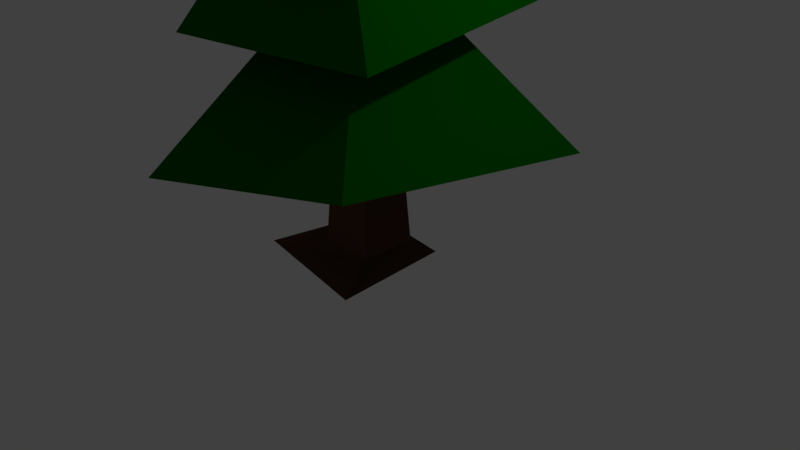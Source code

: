 # Source: T_Pine.blend  (saved by Blender 2.79.0; exported with 4.5.12 LTS)
import bpy
from mathutils import Matrix  # noqa: F401  (used for matrix-valued properties, if any)

bpy.ops.wm.read_factory_settings(use_empty=True)
scene = bpy.context.scene
scene.name = 'Scene'

# ---- collections
col_collection_1 = bpy.data.collections.new('Collection 1'); scene.collection.children.link(col_collection_1)

# ---- materials (node trees are filled in below, after node groups)
mat_t_green_1 = bpy.data.materials.new('T_Green_1')
mat_t_green_1.alpha_threshold = 0.0
mat_t_green_1.use_transparent_shadow = False
mat_t_green_1.diffuse_color = (0.0, 0.1237, 0.0, 1.0)
mat_t_green_1.roughness = 1.0
mat_t_green_1.specular_intensity = 0.0
mat_t_green_2 = bpy.data.materials.new('T_Green_2')
mat_t_green_2.alpha_threshold = 0.0
mat_t_green_2.use_transparent_shadow = False
mat_t_green_2.diffuse_color = (0.0, 0.06072, 0.0, 1.0)
mat_t_green_2.roughness = 1.0
mat_t_green_2.specular_intensity = 0.0
mat_t_brown_1 = bpy.data.materials.new('T_Brown_1')
mat_t_brown_1.alpha_threshold = 0.0
mat_t_brown_1.use_transparent_shadow = False
mat_t_brown_1.diffuse_color = (0.1328, 0.05864, 0.03372, 1.0)
mat_t_brown_1.roughness = 1.0
mat_t_brown_1.specular_intensity = 0.0
mat_t_brown_2 = bpy.data.materials.new('T_Brown_2')
mat_t_brown_2.alpha_threshold = 0.0
mat_t_brown_2.use_transparent_shadow = False
mat_t_brown_2.diffuse_color = (0.09083, 0.04101, 0.02406, 1.0)
mat_t_brown_2.roughness = 1.0
mat_t_brown_2.specular_intensity = 0.0
mat_t_green_3 = bpy.data.materials.new('T_Green_3')
mat_t_green_3.alpha_threshold = 0.0
mat_t_green_3.use_transparent_shadow = False
mat_t_green_3.diffuse_color = (0.0, 0.02198, 0.0, 1.0)
mat_t_green_3.roughness = 1.0
mat_t_green_3.specular_intensity = 0.0

# ---- material node trees

# ---- world
world_world = bpy.data.worlds.new('World'); scene.world = world_world
world_world.color = (0.05088, 0.05088, 0.05088)
world_world.use_sun_shadow = False
world_world.sun_shadow_jitter_overblur = 0.0
world_world.cycles.sampling_method = 'MANUAL'

# ---- cameras
cam_camera = bpy.data.cameras.new('Camera')
cam_camera.clip_end = 100.0
cam_camera.lens = 35.0
cam_camera.sensor_width = 32.0
cam_camera.sensor_height = 18.0
cam_camera.ortho_scale = 7.314
cam_camera.dof.focus_distance = 0.0
cam_camera.dof.aperture_fstop = 128.0

# ---- lights
light_lamp = bpy.data.lights.new('Lamp', 'POINT')
light_lamp.transmission_factor = 0.0
light_lamp.cutoff_distance = 30.0
light_lamp.energy = 100.0
light_lamp.shadow_buffer_clip_start = 1.001
light_lamp.shadow_soft_size = 0.1
light_lamp.shadow_maximum_resolution = 0.006
light_lamp.use_absolute_resolution = True

# ---- meshes
me_t_pine = bpy.data.meshes.new('T_pine')
me_t_pine.from_pydata([(18.99, 6.884, 12.23), (16.34, -20.06, 12.24), (-11.61, 9.002, 12.24), (-11.54, -21.77, 12.24), (1.23, -6.569, 15.52), (21.37, 14.03, 9.873), (17.3, -24.16, 9.34), (-13.93, 12.38, 9.352), (-17.49, -19.38, 10.07), (3.264, -5.873, 13.19), (0.2283, -5.874, 13.17), (3.272, -8.894, 13.12), (0.2333, -8.899, 13.12), (7.535, 3.298, 7.086), (-2.829, 3.31, 6.995), (19.72, 22.79, 6.783), (26.35, -21.74, 6.175), (-17.97, 21.3, 6.403), (-14.08, -24.22, 5.855), (2.743, -1.027, 10.24), (-3.548, -1.02, 10.18), (2.766, -7.307, 10.16), (-3.525, -7.299, 10.1), (6.335, -4.207, 3.194), (-1.59, -4.207, 3.174), (28.04, 22.94, 3.161), (24.25, -23.89, 3.603), (-23.39, 25.26, 4.025), (-13.45, -31.35, 2.626), (7.573, -7.048, 6.957), (-2.791, -7.036, 6.867), (7.783, 5.371, 0.45), (7.788, -4.808, 0.4067), (-2.394, -4.808, 0.3801), (-2.399, 5.371, 0.4234), (6.331, 3.716, 3.228), (-1.594, 3.716, 3.207), (10.07, 9.437, 0.06647), (11.83, -12.67, -0.02297), (-9.075, 11.95, 0.02712), (-12.82, -8.721, -0.07062)], [], [(12, 11, 1, 3), (1, 0, 4), (11, 9, 0, 1), (10, 12, 3, 2), (9, 10, 2, 0), (2, 3, 4), (0, 2, 4), (3, 1, 4), (22, 21, 6, 8), (6, 5, 9, 11), (21, 19, 5, 6), (20, 22, 8, 7), (19, 20, 7, 5), (7, 8, 12, 10), (5, 7, 10, 9), (8, 6, 11, 12), (30, 29, 16, 18), (16, 15, 19, 21), (29, 13, 15, 16), (14, 30, 18, 17), (13, 14, 17, 15), (17, 18, 22, 20), (15, 17, 20, 19), (18, 16, 21, 22), (24, 23, 26, 28), (26, 25, 13, 29), (23, 35, 25, 26), (36, 24, 28, 27), (35, 36, 27, 25), (27, 28, 30, 14), (25, 27, 14, 13), (28, 26, 29, 30), (33, 34, 39, 40), (31, 35, 23, 32), (32, 23, 24, 33), (33, 24, 36, 34), (35, 31, 34, 36), (31, 32, 38, 37), (32, 33, 40, 38), (34, 31, 37, 39)])
me_t_pine.polygons.foreach_set('material_index', [4, 0, 4, 4, 4, 1, 1, 0, 4, 0, 4, 4, 4, 1, 1, 0, 4, 0, 4, 4, 4, 1, 1, 0, 4, 0, 4, 4, 4, 1, 1, 0, 2, 3, 2, 2, 3, 3, 2, 3])
me_t_pine.materials.append(mat_t_green_1)
me_t_pine.materials.append(mat_t_green_2)
me_t_pine.materials.append(mat_t_brown_1)
me_t_pine.materials.append(mat_t_brown_2)
me_t_pine.materials.append(mat_t_green_3)
me_t_pine.use_remesh_preserve_volume = False
me_t_pine.use_remesh_preserve_attributes = False
me_t_pine.use_mirror_vertex_groups = False
me_t_pine.update()

# ---- objects
ob_t_pine = bpy.data.objects.new('T_pine', me_t_pine)
ob_lamp = bpy.data.objects.new('Lamp', light_lamp)
ob_camera = bpy.data.objects.new('Camera', cam_camera)

# ---- transforms, parenting, visibility, modifiers, constraints
ob_t_pine.location = (-0.2023, -0.02646, -4.768e-07)
ob_t_pine.rotation_euler = (-0.02836, 0.01742, -0.000494)
ob_t_pine.scale = (0.07379, 0.07379, 0.4919)
ob_t_pine.lock_rotations_4d = False
ob_t_pine.empty_display_type = 'ARROWS'
ob_t_pine.lineart.crease_threshold = 0.0
ob_lamp.location = (4.076, 1.005, 5.904)
ob_lamp.rotation_euler = (0.6503, 0.05522, 1.866)
ob_lamp.lock_rotations_4d = False
ob_lamp.empty_display_type = 'ARROWS'
ob_lamp.color = (0.0, 0.0, 0.0, 0.0)
ob_lamp.lineart.crease_threshold = 0.0
ob_camera.location = (7.481, -6.508, 5.344)
ob_camera.rotation_euler = (1.109, 0.0, 0.8149)
ob_camera.lock_rotations_4d = False
ob_camera.empty_display_type = 'ARROWS'
ob_camera.color = (0.0, 0.0, 0.0, 0.0)
ob_camera.display_type = 'WIRE'
ob_camera.lineart.crease_threshold = 0.0

# ---- collection membership
col_collection_1.objects.link(ob_t_pine)
col_collection_1.objects.link(ob_lamp)
col_collection_1.objects.link(ob_camera)

# ---- scene / render settings (as saved in the file)
scene.camera = ob_camera
scene.frame_start = 1; scene.frame_end = 250; scene.frame_set(1)
scene.render.engine = 'BLENDER_EEVEE_NEXT'
scene.render.resolution_percentage = 50
scene.render.dither_intensity = 0.0
scene.cycles.use_denoising = False
scene.cycles.samples = 128
scene.cycles.sampling_pattern = 'TABULATED_SOBOL'
scene.cycles.use_adaptive_sampling = False
scene.cycles.use_light_tree = False
scene.cycles.blur_glossy = 0.0
scene.cycles.sample_clamp_indirect = 0.0
scene.view_settings.view_transform = 'Standard'
bpy.context.view_layer.update()
